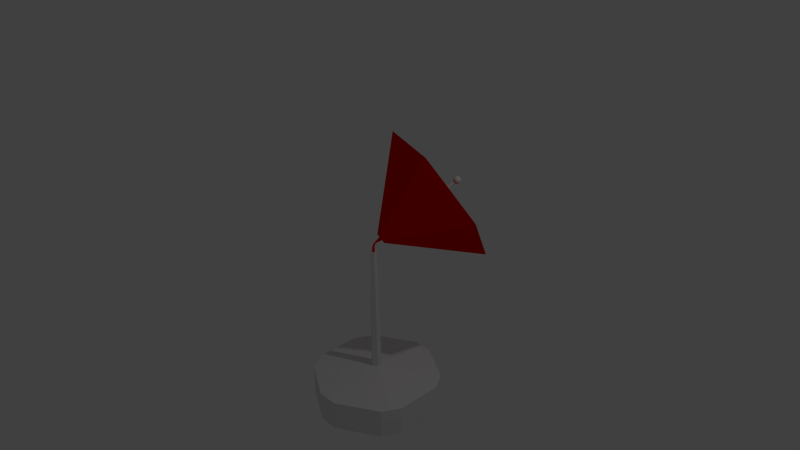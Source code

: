 # Source: Antena_StarFox.blend  (saved by Blender 2.76.0; exported with 4.5.12 LTS)
import bpy
from mathutils import Matrix  # noqa: F401  (used for matrix-valued properties, if any)

bpy.ops.wm.read_factory_settings(use_empty=True)
scene = bpy.context.scene
scene.name = 'Scene'

# ---- collections
col_collection_1 = bpy.data.collections.new('Collection 1'); scene.collection.children.link(col_collection_1)

# ---- materials (node trees are filled in below, after node groups)
mat_rojo = bpy.data.materials.new('Rojo')
mat_rojo.alpha_threshold = 0.0
mat_rojo.use_transparent_shadow = False
mat_rojo.diffuse_color = (0.8, 0.0009101, 0.002697, 1.0)
mat_rojo.roughness = 0.5
mat_blanco = bpy.data.materials.new('Blanco')
mat_blanco.alpha_threshold = 0.0
mat_blanco.use_transparent_shadow = False
mat_blanco.roughness = 0.5

# ---- material node trees

# ---- world
world_world = bpy.data.worlds.new('World'); scene.world = world_world
world_world.color = (0.05088, 0.05088, 0.05088)
world_world.use_sun_shadow = False
world_world.sun_shadow_jitter_overblur = 0.0
world_world.cycles.sampling_method = 'MANUAL'
world_world.cycles.sample_map_resolution = 256

# ---- cameras
cam_camera = bpy.data.cameras.new('Camera')
cam_camera.clip_end = 100.0
cam_camera.lens = 35.0
cam_camera.sensor_width = 32.0
cam_camera.sensor_height = 18.0
cam_camera.ortho_scale = 7.314
cam_camera.dof.focus_distance = 0.0
cam_camera.dof.aperture_fstop = 128.0

# ---- lights
light_lamp = bpy.data.lights.new('Lamp', 'POINT')
light_lamp.transmission_factor = 0.0
light_lamp.cutoff_distance = 30.0
light_lamp.energy = 100.0
light_lamp.shadow_buffer_clip_start = 1.001
light_lamp.shadow_soft_size = 0.1
light_lamp.shadow_maximum_resolution = 0.006
light_lamp.use_absolute_resolution = True
light_lamp.cycles.use_multiple_importance_sampling = False

# ---- meshes
me_cylinder_002 = bpy.data.meshes.new('Cylinder.002')
me_cylinder_002.from_pydata([(-1.365, 0.5017, -0.06556), (-0.102, 0.0743, 0.2035), (-1.365, -0.4983, -0.06556), (-0.07044, 0.03798, 0.258), (-0.9314, -0.9983, 0.6839), (-0.07044, -0.03467, 0.258), (-0.4974, -0.4983, 1.433), (-0.102, -0.07099, 0.2035), (-0.9314, 1.002, 0.6839), (-0.1335, -0.03467, 0.1491), (-0.4974, 0.5017, 1.433), (-0.1335, 0.03798, 0.1491), (-1.348, 0.4669, -0.01215), (-0.2017, 0.03545, 0.1875), (-0.944, 0.9321, 0.6851), (-0.944, -0.9287, 0.6851), (-0.1723, -0.06593, 0.2382), (-0.2017, -0.03214, 0.1875), (-1.348, -0.4635, -0.01215), (-0.5402, 0.4669, 1.382), (-0.1723, 0.06924, 0.2382), (-0.143, 0.03545, 0.2888), (-0.143, -0.03214, 0.2888), (-0.5402, -0.4635, 1.382), (-0.09065, 0.01469, 0.2231), (-0.102, 0.02773, 0.2035), (-0.09065, -0.01138, 0.2231), (-0.102, -0.02442, 0.2035), (-0.1133, -0.01138, 0.184), (-0.1133, 0.01469, 0.184), (-0.009305, 0.007799, 0.1625), (-0.01892, 0.01394, 0.158), (-0.009305, -0.004488, 0.1625), (-0.01892, -0.01063, 0.158), (-0.02853, -0.004488, 0.1534), (-0.02853, 0.007799, 0.1534), (0.01617, 0.009122, 0.1112), (0.003234, 0.01659, 0.1113), (0.01617, -0.005811, 0.1112), (0.003234, -0.01328, 0.1113), (-0.009697, -0.005811, 0.1114), (-0.009697, 0.009122, 0.1114), (0.0186, 0.01116, 0.01739), (0.002144, 0.02066, 0.01753), (0.0186, -0.007848, 0.01739), (0.002144, -0.01735, 0.01753), (-0.01431, -0.007848, 0.01768), (-0.01431, 0.01116, 0.01768), (-0.1593, -0.01331, 0.2606), (-0.1593, 0.01662, 0.2606), (-0.1723, 0.03159, 0.2382), (-0.1723, -0.02828, 0.2382), (-0.1853, -0.01331, 0.2158), (-0.1853, 0.01662, 0.2158), (-1.174, -0.006307, 0.8344), (-1.174, 0.009618, 0.8344), (-1.181, 0.01758, 0.8225), (-1.181, -0.01427, 0.8225), (-1.188, -0.006307, 0.8105), (-1.188, 0.009618, 0.8105), (-1.181, 0.001655, 0.7699), (-1.143, -0.02598, 0.799), (-1.196, -0.04306, 0.799), (-1.228, 0.001655, 0.799), (-1.196, 0.04637, 0.799), (-1.143, 0.02929, 0.799), (-1.167, -0.04306, 0.846), (-1.219, -0.02598, 0.846), (-1.219, 0.02929, 0.846), (-1.167, 0.04637, 0.846), (-1.134, 0.001655, 0.846), (-1.181, 0.001655, 0.875), (-1.193, -0.03601, 0.7879), (-1.19, -0.02463, 0.7778), (-1.185, -0.0109, 0.7716), (-1.171, -0.006105, 0.7716), (-1.159, -0.01459, 0.7778), (-1.149, -0.02162, 0.7879), (-1.153, -0.03418, 0.7961), (-1.167, -0.04087, 0.7948), (-1.183, -0.04377, 0.7961), (-1.139, 0.01717, 0.7961), (-1.137, 0.001655, 0.7948), (-1.139, -0.01386, 0.7961), (-1.171, 0.009415, 0.7716), (-1.159, 0.0179, 0.7778), (-1.149, 0.02493, 0.7879), (-1.221, 0.001655, 0.7879), (-1.209, 0.001655, 0.7778), (-1.194, 0.001655, 0.7716), (-1.207, -0.03601, 0.7961), (-1.217, -0.02463, 0.7948), (-1.225, -0.0109, 0.7961), (-1.193, 0.03932, 0.7879), (-1.19, 0.02794, 0.7778), (-1.185, 0.01421, 0.7716), (-1.225, 0.01421, 0.7961), (-1.217, 0.02794, 0.7948), (-1.207, 0.03932, 0.7961), (-1.183, 0.04708, 0.7961), (-1.167, 0.04418, 0.7948), (-1.153, 0.03749, 0.7961), (-1.131, -0.006105, 0.8357), (-1.131, -0.01459, 0.8225), (-1.136, -0.02162, 0.8093), (-1.136, 0.02493, 0.8093), (-1.131, 0.0179, 0.8225), (-1.131, 0.009415, 0.8357), (-1.173, -0.04857, 0.8357), (-1.181, -0.05091, 0.8225), (-1.189, -0.04857, 0.8093), (-1.145, -0.03418, 0.8093), (-1.15, -0.04087, 0.8225), (-1.158, -0.04377, 0.8357), (-1.226, -0.02162, 0.8357), (-1.231, -0.01459, 0.8225), (-1.232, -0.006105, 0.8093), (-1.204, -0.04377, 0.8093), (-1.212, -0.04087, 0.8225), (-1.217, -0.03418, 0.8357), (-1.217, 0.03749, 0.8357), (-1.212, 0.04418, 0.8225), (-1.204, 0.04708, 0.8093), (-1.232, 0.009415, 0.8093), (-1.231, 0.0179, 0.8225), (-1.226, 0.02493, 0.8357), (-1.158, 0.04708, 0.8357), (-1.15, 0.04418, 0.8225), (-1.145, 0.03749, 0.8093), (-1.189, 0.05188, 0.8093), (-1.181, 0.05422, 0.8225), (-1.173, 0.05188, 0.8357), (-1.138, -0.0109, 0.8489), (-1.145, -0.02463, 0.8501), (-1.156, -0.03601, 0.8489), (-1.18, -0.04377, 0.8489), (-1.195, -0.04087, 0.8501), (-1.209, -0.03418, 0.8489), (-1.224, -0.01386, 0.8489), (-1.226, 0.001655, 0.8501), (-1.224, 0.01717, 0.8489), (-1.209, 0.03749, 0.8489), (-1.195, 0.04418, 0.8501), (-1.18, 0.04708, 0.8489), (-1.156, 0.03932, 0.8489), (-1.145, 0.02794, 0.8501), (-1.138, 0.01421, 0.8489), (-1.177, -0.0109, 0.8734), (-1.173, -0.02463, 0.8672), (-1.169, -0.03601, 0.857), (-1.142, 0.001655, 0.857), (-1.154, 0.001655, 0.8672), (-1.168, 0.001655, 0.8734), (-1.192, -0.006105, 0.8734), (-1.204, -0.01459, 0.8672), (-1.213, -0.02162, 0.857), (-1.192, 0.009415, 0.8734), (-1.204, 0.0179, 0.8672), (-1.213, 0.02493, 0.857), (-1.177, 0.01421, 0.8734), (-1.173, 0.02794, 0.8672), (-1.169, 0.03932, 0.857), (-1.162, 0.01547, 0.8695), (-1.148, 0.01547, 0.8605), (-1.158, 0.02929, 0.8605), (-1.188, 0.02401, 0.8695), (-1.184, 0.03783, 0.8605), (-1.2, 0.03255, 0.8605), (-1.205, 0.001655, 0.8695), (-1.216, 0.01019, 0.8605), (-1.216, -0.006885, 0.8605), (-1.188, -0.0207, 0.8695), (-1.2, -0.02924, 0.8605), (-1.184, -0.03452, 0.8605), (-1.162, -0.01216, 0.8695), (-1.158, -0.02598, 0.8605), (-1.148, -0.01216, 0.8605), (-1.136, 0.02401, 0.837), (-1.139, 0.03255, 0.8225), (-1.146, 0.03783, 0.837), (-1.188, 0.05165, 0.837), (-1.197, 0.05165, 0.8225), (-1.205, 0.04637, 0.837), (-1.231, 0.0102, 0.837), (-1.234, 0.001655, 0.8225), (-1.231, -0.006885, 0.837), (-1.205, -0.04306, 0.837), (-1.197, -0.04834, 0.8225), (-1.188, -0.04834, 0.837), (-1.146, -0.03452, 0.837), (-1.139, -0.02924, 0.8225), (-1.136, -0.0207, 0.837), (-1.165, 0.05165, 0.8225), (-1.158, 0.04637, 0.8079), (-1.174, 0.05165, 0.8079), (-1.224, 0.03255, 0.8225), (-1.216, 0.03783, 0.8079), (-1.227, 0.02401, 0.8079), (-1.224, -0.02924, 0.8225), (-1.227, -0.0207, 0.8079), (-1.216, -0.03452, 0.8079), (-1.165, -0.04834, 0.8225), (-1.174, -0.04834, 0.8079), (-1.158, -0.04306, 0.8079), (-1.129, 0.001655, 0.8225), (-1.131, -0.006885, 0.8079), (-1.131, 0.0102, 0.8079), (-1.162, 0.03255, 0.7844), (-1.174, 0.02401, 0.7755), (-1.178, 0.03783, 0.7844), (-1.205, 0.02929, 0.7844), (-1.2, 0.01547, 0.7755), (-1.215, 0.01547, 0.7844), (-1.215, -0.01216, 0.7844), (-1.2, -0.01216, 0.7755), (-1.205, -0.02598, 0.7844), (-1.146, 0.01019, 0.7844), (-1.146, -0.006885, 0.7844), (-1.158, 0.001655, 0.7755), (-1.178, -0.03452, 0.7844), (-1.174, -0.0207, 0.7755), (-1.162, -0.02924, 0.7844)], [], [(7, 5, 6, 4), (3, 1, 8, 10), (11, 9, 2, 0), (5, 3, 10, 6), (11, 1, 25, 29), (9, 7, 4, 2), (1, 11, 0, 8), (16, 15, 23, 22), (21, 19, 14, 20), (13, 12, 18, 17), (22, 23, 19, 21), (20, 13, 53, 50), (17, 18, 15, 16), (20, 14, 12, 13), (10, 19, 23, 6), (6, 23, 15, 4), (0, 12, 14, 8), (8, 14, 19, 10), (4, 15, 18, 2), (2, 18, 12, 0), (26, 27, 33, 32), (7, 9, 28, 27), (3, 5, 26, 24), (9, 11, 29, 28), (1, 3, 24, 25), (5, 7, 27, 26), (30, 32, 38, 36), (25, 24, 30, 31), (29, 25, 31, 35), (27, 28, 34, 33), (24, 26, 32, 30), (28, 29, 35, 34), (37, 36, 42, 43), (34, 35, 41, 40), (32, 33, 39, 38), (31, 30, 36, 37), (35, 31, 37, 41), (33, 34, 40, 39), (42, 44, 45, 46, 47, 43), (41, 37, 43, 47), (39, 40, 46, 45), (36, 38, 44, 42), (40, 41, 47, 46), (38, 39, 45, 44), (50, 53, 59, 56), (22, 21, 49, 48), (17, 16, 51, 52), (21, 20, 50, 49), (13, 17, 52, 53), (16, 22, 48, 51), (55, 56, 59, 58, 57, 54), (52, 51, 57, 58), (49, 50, 56, 55), (53, 52, 58, 59), (51, 48, 54, 57), (48, 49, 55, 54), (60, 75, 74), (61, 77, 83), (60, 74, 89), (60, 89, 95), (60, 95, 84), (61, 83, 104), (62, 80, 110), (63, 92, 116), (64, 98, 122), (65, 101, 128), (61, 104, 111), (62, 110, 117), (63, 116, 123), (64, 122, 129), (65, 128, 105), (66, 134, 149), (67, 137, 155), (68, 140, 158), (69, 143, 161), (70, 146, 150), (152, 159, 71), (151, 162, 152), (150, 163, 151), (152, 162, 159), (162, 160, 159), (151, 163, 162), (163, 164, 162), (162, 164, 160), (164, 161, 160), (150, 146, 163), (146, 145, 163), (163, 145, 164), (145, 144, 164), (164, 144, 161), (144, 69, 161), (159, 156, 71), (160, 165, 159), (161, 166, 160), (159, 165, 156), (165, 157, 156), (160, 166, 165), (166, 167, 165), (165, 167, 157), (167, 158, 157), (161, 143, 166), (143, 142, 166), (166, 142, 167), (142, 141, 167), (167, 141, 158), (141, 68, 158), (156, 153, 71), (157, 168, 156), (158, 169, 157), (156, 168, 153), (168, 154, 153), (157, 169, 168), (169, 170, 168), (168, 170, 154), (170, 155, 154), (158, 140, 169), (140, 139, 169), (169, 139, 170), (139, 138, 170), (170, 138, 155), (138, 67, 155), (153, 147, 71), (154, 171, 153), (155, 172, 154), (153, 171, 147), (171, 148, 147), (154, 172, 171), (172, 173, 171), (171, 173, 148), (173, 149, 148), (155, 137, 172), (137, 136, 172), (172, 136, 173), (136, 135, 173), (173, 135, 149), (135, 66, 149), (147, 152, 71), (148, 174, 147), (149, 175, 148), (147, 174, 152), (174, 151, 152), (148, 175, 174), (175, 176, 174), (174, 176, 151), (176, 150, 151), (149, 134, 175), (134, 133, 175), (175, 133, 176), (133, 132, 176), (176, 132, 150), (132, 70, 150), (107, 146, 70), (106, 177, 107), (105, 178, 106), (107, 177, 146), (177, 145, 146), (106, 178, 177), (178, 179, 177), (177, 179, 145), (179, 144, 145), (105, 128, 178), (128, 127, 178), (178, 127, 179), (127, 126, 179), (179, 126, 144), (126, 69, 144), (131, 143, 69), (130, 180, 131), (129, 181, 130), (131, 180, 143), (180, 142, 143), (130, 181, 180), (181, 182, 180), (180, 182, 142), (182, 141, 142), (129, 122, 181), (122, 121, 181), (181, 121, 182), (121, 120, 182), (182, 120, 141), (120, 68, 141), (125, 140, 68), (124, 183, 125), (123, 184, 124), (125, 183, 140), (183, 139, 140), (124, 184, 183), (184, 185, 183), (183, 185, 139), (185, 138, 139), (123, 116, 184), (116, 115, 184), (184, 115, 185), (115, 114, 185), (185, 114, 138), (114, 67, 138), (119, 137, 67), (118, 186, 119), (117, 187, 118), (119, 186, 137), (186, 136, 137), (118, 187, 186), (187, 188, 186), (186, 188, 136), (188, 135, 136), (117, 110, 187), (110, 109, 187), (187, 109, 188), (109, 108, 188), (188, 108, 135), (108, 66, 135), (113, 134, 66), (112, 189, 113), (111, 190, 112), (113, 189, 134), (189, 133, 134), (112, 190, 189), (190, 191, 189), (189, 191, 133), (191, 132, 133), (111, 104, 190), (104, 103, 190), (190, 103, 191), (103, 102, 191), (191, 102, 132), (102, 70, 132), (126, 131, 69), (127, 192, 126), (128, 193, 127), (126, 192, 131), (192, 130, 131), (127, 193, 192), (193, 194, 192), (192, 194, 130), (194, 129, 130), (128, 101, 193), (101, 100, 193), (193, 100, 194), (100, 99, 194), (194, 99, 129), (99, 64, 129), (120, 125, 68), (121, 195, 120), (122, 196, 121), (120, 195, 125), (195, 124, 125), (121, 196, 195), (196, 197, 195), (195, 197, 124), (197, 123, 124), (122, 98, 196), (98, 97, 196), (196, 97, 197), (97, 96, 197), (197, 96, 123), (96, 63, 123), (114, 119, 67), (115, 198, 114), (116, 199, 115), (114, 198, 119), (198, 118, 119), (115, 199, 198), (199, 200, 198), (198, 200, 118), (200, 117, 118), (116, 92, 199), (92, 91, 199), (199, 91, 200), (91, 90, 200), (200, 90, 117), (90, 62, 117), (108, 113, 66), (109, 201, 108), (110, 202, 109), (108, 201, 113), (201, 112, 113), (109, 202, 201), (202, 203, 201), (201, 203, 112), (203, 111, 112), (110, 80, 202), (80, 79, 202), (202, 79, 203), (79, 78, 203), (203, 78, 111), (78, 61, 111), (102, 107, 70), (103, 204, 102), (104, 205, 103), (102, 204, 107), (204, 106, 107), (103, 205, 204), (205, 206, 204), (204, 206, 106), (206, 105, 106), (104, 83, 205), (83, 82, 205), (205, 82, 206), (82, 81, 206), (206, 81, 105), (81, 65, 105), (86, 101, 65), (85, 207, 86), (84, 208, 85), (86, 207, 101), (207, 100, 101), (85, 208, 207), (208, 209, 207), (207, 209, 100), (209, 99, 100), (84, 95, 208), (95, 94, 208), (208, 94, 209), (94, 93, 209), (209, 93, 99), (93, 64, 99), (93, 98, 64), (94, 210, 93), (95, 211, 94), (93, 210, 98), (210, 97, 98), (94, 211, 210), (211, 212, 210), (210, 212, 97), (212, 96, 97), (95, 89, 211), (89, 88, 211), (211, 88, 212), (88, 87, 212), (212, 87, 96), (87, 63, 96), (87, 92, 63), (88, 213, 87), (89, 214, 88), (87, 213, 92), (213, 91, 92), (88, 214, 213), (214, 215, 213), (213, 215, 91), (215, 90, 91), (89, 74, 214), (74, 73, 214), (214, 73, 215), (73, 72, 215), (215, 72, 90), (72, 62, 90), (81, 86, 65), (82, 216, 81), (83, 217, 82), (81, 216, 86), (216, 85, 86), (82, 217, 216), (217, 218, 216), (216, 218, 85), (218, 84, 85), (83, 77, 217), (77, 76, 217), (217, 76, 218), (76, 75, 218), (218, 75, 84), (75, 60, 84), (72, 80, 62), (73, 219, 72), (74, 220, 73), (72, 219, 80), (219, 79, 80), (73, 220, 219), (220, 221, 219), (219, 221, 79), (221, 78, 79), (74, 75, 220), (75, 76, 220), (220, 76, 221), (76, 77, 221), (221, 77, 78), (77, 61, 78)])
me_cylinder_002.polygons.foreach_set('material_index', [0, 0, 0, 0, 0, 0, 0, 0, 0, 0, 0, 0, 0, 0, 0, 0, 0, 0, 0, 0, 0, 0, 0, 0, 0, 0, 0, 0, 0, 0, 0, 0, 0, 0, 0, 0, 0, 0, 0, 0, 0, 0, 0, 0, 1, 0, 0, 0, 0, 0, 0, 1, 1, 1, 1, 1, 1, 1, 1, 1, 1, 1, 1, 1, 1, 1, 1, 1, 1, 1, 1, 1, 1, 1, 1, 1, 1, 1, 1, 1, 1, 1, 1, 1, 1, 1, 1, 1, 1, 1, 1, 1, 1, 1, 1, 1, 1, 1, 1, 1, 1, 1, 1, 1, 1, 1, 1, 1, 1, 1, 1, 1, 1, 1, 1, 1, 1, 1, 1, 1, 1, 1, 1, 1, 1, 1, 1, 1, 1, 1, 1, 1, 1, 1, 1, 1, 1, 1, 1, 1, 1, 1, 1, 1, 1, 1, 1, 1, 1, 1, 1, 1, 1, 1, 1, 1, 1, 1, 1, 1, 1, 1, 1, 1, 1, 1, 1, 1, 1, 1, 1, 1, 1, 1, 1, 1, 1, 1, 1, 1, 1, 1, 1, 1, 1, 1, 1, 1, 1, 1, 1, 1, 1, 1, 1, 1, 1, 1, 1, 1, 1, 1, 1, 1, 1, 1, 1, 1, 1, 1, 1, 1, 1, 1, 1, 1, 1, 1, 1, 1, 1, 1, 1, 1, 1, 1, 1, 1, 1, 1, 1, 1, 1, 1, 1, 1, 1, 1, 1, 1, 1, 1, 1, 1, 1, 1, 1, 1, 1, 1, 1, 1, 1, 1, 1, 1, 1, 1, 1, 1, 1, 1, 1, 1, 1, 1, 1, 1, 1, 1, 1, 1, 1, 1, 1, 1, 1, 1, 1, 1, 1, 1, 1, 1, 1, 1, 1, 1, 1, 1, 1, 1, 1, 1, 1, 1, 1, 1, 1, 1, 1, 1, 1, 1, 1, 1, 1, 1, 1, 1, 1, 1, 1, 1, 1, 1, 1, 1, 1, 1, 1, 1, 1, 1, 1, 1, 1, 1, 1, 1, 1, 1, 1, 1, 1, 1, 1, 1, 1, 1, 1, 1, 1, 1, 1, 1, 1, 1, 1, 1, 1, 1, 1, 1, 1, 1, 1, 1, 1, 1, 1, 1, 1, 1, 1, 1, 1, 1, 1, 1, 1, 1, 1, 1, 1, 1])
me_cylinder_002.materials.append(mat_rojo)
me_cylinder_002.materials.append(mat_blanco)
me_cylinder_002.use_remesh_preserve_volume = False
me_cylinder_002.use_remesh_preserve_attributes = False
me_cylinder_002.use_mirror_vertex_groups = False
me_cylinder_002.update()
me_cylinder_001 = bpy.data.meshes.new('Cylinder.001')
me_cylinder_001.from_pydata([(-0.0001992, 0.04066, 0.5737), (0.03501, 0.02033, 0.5737), (0.03501, -0.02033, 0.5737), (-0.0001992, -0.04066, 0.5737), (-0.03541, -0.02033, 0.5737), (-0.03541, 0.02033, 0.5737), (0.06271, 0.03632, -1.169), (-0.0002002, 0.07264, -1.169), (0.06271, -0.03632, -1.169), (-0.0002002, -0.07264, -1.169), (-0.06311, -0.03632, -1.169), (-0.06311, 0.03632, -1.169), (0.8285, 0.3182, -1.293), (0.6897, 0.5585, -1.293), (0.6911, 0.3991, -1.271), (0.1385, 0.8767, -1.293), (-0.1389, 0.8767, -1.293), (-0.0002002, 0.7982, -1.271), (0.6897, -0.5585, -1.293), (0.8285, -0.3182, -1.293), (0.6911, -0.3991, -1.271), (-0.1389, -0.8767, -1.293), (0.1385, -0.8767, -1.293), (-0.0002003, -0.7982, -1.271), (-0.8289, -0.3182, -1.293), (-0.6901, -0.5585, -1.293), (-0.6915, -0.3991, -1.271), (-0.6901, 0.5585, -1.293), (-0.8289, 0.3182, -1.293), (-0.6915, 0.3991, -1.271), (0.6897, 0.5585, -1.699), (0.8285, 0.3182, -1.699), (-0.1389, 0.8767, -1.699), (0.1385, 0.8767, -1.699), (0.8285, -0.3182, -1.699), (0.6897, -0.5585, -1.699), (0.1385, -0.8767, -1.699), (-0.1389, -0.8767, -1.699), (-0.6901, -0.5585, -1.699), (-0.8289, -0.3182, -1.699), (-0.8289, 0.3182, -1.699), (-0.6901, 0.5585, -1.699)], [], [(1, 0, 5, 4, 3, 2), (30, 31, 34, 35, 36, 37, 38, 39, 40, 41, 32, 33), (4, 5, 11, 10), (2, 3, 9, 8), (0, 1, 6, 7), (5, 0, 7, 11), (3, 4, 10, 9), (1, 2, 8, 6), (9, 10, 26, 25, 21, 23), (21, 25, 38, 37), (12, 19, 34, 31), (27, 16, 32, 41), (24, 28, 40, 39), (15, 13, 30, 33), (6, 8, 20, 19, 12, 14), (10, 11, 29, 28, 24, 26), (8, 9, 23, 22, 18, 20), (11, 7, 17, 16, 27, 29), (18, 22, 36, 35), (12, 13, 14), (15, 16, 17), (18, 19, 20), (21, 22, 23), (24, 25, 26), (27, 28, 29), (24, 39, 38, 25), (36, 22, 21, 37), (18, 35, 34, 19), (30, 13, 12, 31), (27, 41, 40, 28), (32, 16, 15, 33), (7, 6, 14, 13, 15, 17)])
me_cylinder_001.materials.append(mat_blanco)
me_cylinder_001.use_remesh_preserve_volume = False
me_cylinder_001.use_remesh_preserve_attributes = False
me_cylinder_001.use_mirror_vertex_groups = False
me_cylinder_001.update()

# ---- objects
ob_cylinder_001 = bpy.data.objects.new('Cylinder.001', me_cylinder_002)
ob_cylinder = bpy.data.objects.new('Cylinder', me_cylinder_001)
ob_lamp = bpy.data.objects.new('Lamp', light_lamp)
ob_camera = bpy.data.objects.new('Camera', cam_camera)

# ---- transforms, parenting, visibility, modifiers, constraints
ob_cylinder_001.location = (0.0, 0.0, 0.0)
ob_cylinder_001.rotation_euler = (0.0, 0.0, 4.363)
ob_cylinder_001.lineart.crease_threshold = 0.0
ob_cylinder.location = (0.0, 0.0, -0.5396)
ob_cylinder.lineart.crease_threshold = 0.0
ob_lamp.location = (4.076, 1.005, 5.904)
ob_lamp.rotation_euler = (0.6503, 0.05522, 1.866)
ob_lamp.lock_rotations_4d = False
ob_lamp.empty_display_type = 'ARROWS'
ob_lamp.color = (0.0, 0.0, 0.0, 0.0)
ob_lamp.lineart.crease_threshold = 0.0
ob_camera.location = (7.481, -6.508, 5.344)
ob_camera.rotation_euler = (1.109, 0.01082, 0.8149)
ob_camera.lock_rotations_4d = False
ob_camera.empty_display_type = 'ARROWS'
ob_camera.color = (0.0, 0.0, 0.0, 0.0)
ob_camera.display_type = 'WIRE'
ob_camera.lineart.crease_threshold = 0.0

# ---- collection membership
col_collection_1.objects.link(ob_cylinder_001)
col_collection_1.objects.link(ob_cylinder)
col_collection_1.objects.link(ob_lamp)
col_collection_1.objects.link(ob_camera)

# ---- scene / render settings (as saved in the file)
scene.camera = ob_camera
scene.frame_start = 0; scene.frame_end = 40; scene.frame_set(28)
scene.render.engine = 'BLENDER_EEVEE_NEXT'
scene.render.resolution_percentage = 50
scene.render.dither_intensity = 0.0
scene.cycles.use_denoising = False
scene.cycles.samples = 10
scene.cycles.sampling_pattern = 'TABULATED_SOBOL'
scene.cycles.light_sampling_threshold = 0.0
scene.cycles.use_adaptive_sampling = False
scene.cycles.use_light_tree = False
scene.cycles.blur_glossy = 0.0
scene.cycles.pixel_filter_type = 'GAUSSIAN'
scene.cycles.sample_clamp_indirect = 0.0
scene.view_settings.view_transform = 'Standard'
bpy.context.view_layer.update()
